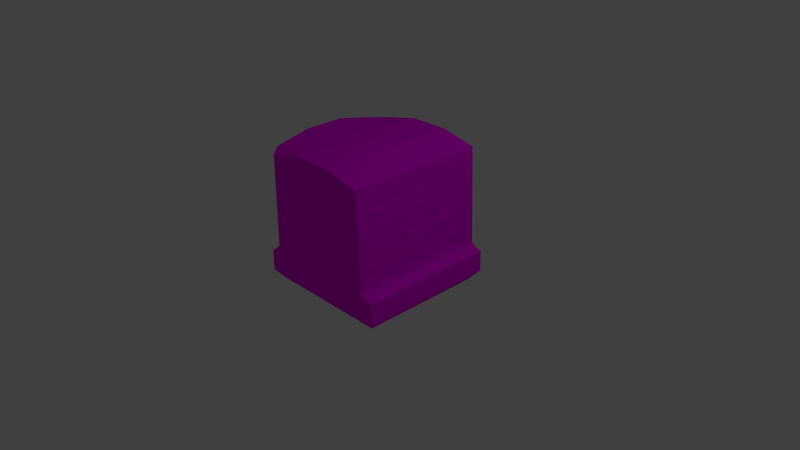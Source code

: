 # Source: Tile_Ground_Normal_wall_T.blend  (saved by Blender 2.76.0; exported with 4.5.12 LTS)
import bpy
from mathutils import Matrix  # noqa: F401  (used for matrix-valued properties, if any)

bpy.ops.wm.read_factory_settings(use_empty=True)
scene = bpy.context.scene
scene.name = 'Scene'

# ---- collections
col_collection_1 = bpy.data.collections.new('Collection 1'); scene.collection.children.link(col_collection_1)

# ---- images (referenced by path relative to the original .blend; pixels are not part of the script)
import os
ASSET_DIR = os.environ.get("B2B_ASSET_DIR", "")  # directory of the original .blend (textures are referenced by path, not embedded)
HERE = os.path.dirname(os.path.abspath(__file__))  # packed textures are extracted next to this script under _unpacked/

def load_image(name, relpath, width, height, colorspace="sRGB"):
    """Load a texture the original file referenced (path relative to the .blend, or extracted next to this script)."""
    p = next((c for c in (os.path.join(HERE, relpath), os.path.join(ASSET_DIR, relpath)) if relpath and os.path.exists(c)), "")
    if p:
        img = bpy.data.images.load(p, check_existing=True)
        img.name = name
    else:  # same state as the original file: an image datablock whose file is absent (Cycles renders it pink)
        img = bpy.data.images.new(name, width, height)
        img.source = "FILE"
        img.filepath = "//" + (relpath or name)
    img.colorspace_settings.name = colorspace
    return img
img_wall_texture_psd = load_image('Wall_Texture.psd', 'Materials/Wall_Texture.psd', 1024, 1024, 'sRGB')

# ---- materials (node trees are filled in below, after node groups)
mat_wall_texture = bpy.data.materials.new('Wall_Texture')
mat_wall_texture.alpha_threshold = 0.0
mat_wall_texture.roughness = 0.5

# ---- material node trees
mat_wall_texture.use_nodes = True; mat_wall_texture.node_tree.nodes.clear()
_N = mat_wall_texture.node_tree.nodes; _L = mat_wall_texture.node_tree.links
n0 = _N.new('ShaderNodeOutputMaterial'); n0.name = 'Material Output'; n0.location = (300, 300)
n1 = _N.new('ShaderNodeBsdfDiffuse'); n1.name = 'Diffuse BSDF'; n1.location = (10, 300)
n2 = _N.new('ShaderNodeTexImage'); n2.name = 'Image Texture'; n2.location = (-180, 300)
n2.width = 140
n2.image = img_wall_texture_psd
_L.new(n1.outputs[0], n0.inputs[0])
_L.new(n2.outputs[0], n1.inputs[0])
n0.is_active_output = True

# ---- world
world_world = bpy.data.worlds.new('World'); scene.world = world_world
world_world.color = (0.05088, 0.05088, 0.05088)
world_world.use_sun_shadow = False
world_world.sun_shadow_jitter_overblur = 0.0
world_world.cycles.sampling_method = 'MANUAL'
world_world.cycles.sample_map_resolution = 256

# ---- cameras
cam_camera = bpy.data.cameras.new('Camera')
cam_camera.clip_end = 100.0
cam_camera.lens = 35.0
cam_camera.sensor_width = 32.0
cam_camera.sensor_height = 18.0
cam_camera.ortho_scale = 7.314
cam_camera.dof.focus_distance = 0.0

# ---- lights
light_lamp = bpy.data.lights.new('Lamp', 'POINT')
light_lamp.transmission_factor = 0.0
light_lamp.cutoff_distance = 30.0
light_lamp.energy = 100.0
light_lamp.shadow_buffer_clip_start = 1.001
light_lamp.shadow_soft_size = 0.1
light_lamp.shadow_maximum_resolution = 0.006
light_lamp.use_absolute_resolution = True
light_lamp.cycles.use_multiple_importance_sampling = False

# ---- meshes
me_cube_010 = bpy.data.meshes.new('Cube.010')
me_cube_010.from_pydata([(0.918, -0.5125, 0.9191), (0.8138, 1.43, 1.028), (1.031, -0.3774, 1.028), (0.2615, -0.5125, 0.9191), (0.2936, 1.545, 1.028), (0.2936, -0.3774, 1.028), (1.031, -0.07123, 1.028), (0.2936, -0.07123, 1.028), (0.9493, -0.04946, 1.028), (0.2936, -0.04633, 1.028), (0.8545, 0.01381, 1.028), (0.2936, 0.01068, 1.028), (-0.9181, -0.5125, 0.9189), (-0.824, 1.43, 1.028), (-1.904e-06, -0.5125, 0.9191), (-1.546e-10, 1.545, 1.028), (-1.031, -0.3774, 1.028), (-1.546e-10, -0.3774, 1.028), (-0.2615, -0.5125, 0.9191), (-0.2936, 1.545, 1.028), (-0.2936, -0.3774, 1.028), (-1.031, -0.07123, 1.028), (-1.546e-10, -0.07123, 1.028), (-0.2936, -0.07123, 1.028), (-0.9493, -0.04946, 1.028), (-1.546e-10, -0.04633, 1.028), (-0.2936, -0.04633, 1.028), (-0.8648, 0.01381, 1.028), (-1.546e-10, 0.01068, 1.028), (-0.2936, 0.01068, 1.028), (0.824, 1.436, 5.144e-10), (-1.546e-10, 1.551, 5.144e-10), (1.031, -0.3774, 0.0), (0.2936, 1.551, 5.144e-10), (1.031, -0.07123, 6.498e-10), (0.9493, -0.04946, 6.498e-10), (0.8648, 0.01381, 0.0), (-0.918, -0.5125, 0.0), (-0.2936, 1.551, 5.144e-10), (-1.027, 1.436, 0.8222), (-0.9181, -0.5125, 0.2828), (-1.027, 1.551, 0.2918), (-1.027, -0.3774, 0.2918), (-1.027, -0.07123, 0.2918), (-1.027, -0.04946, 0.9475), (-1.027, -0.04633, 0.2918), (-1.027, 0.01381, 0.8629), (-1.027, 0.01068, 0.2918), (-1.027, 1.551, 5.144e-10), (-1.027, -0.3774, 0.0), (-1.027, -0.07123, 6.498e-10), (-1.027, -0.04633, 6.498e-10), (-1.027, 0.01068, 0.0), (0.918, -0.5125, 0.7713), (0.824, 1.436, 0.8719), (-1.546e-10, 1.551, 0.8625), (1.031, -0.3774, 0.8625), (0.2936, 1.551, 0.8625), (1.031, -0.07123, 0.8625), (0.9493, -0.04946, 0.8625), (0.8742, 0.01106, 0.8613), (-0.9181, -0.5125, 0.8349), (-0.2936, 1.551, 0.8625), (-1.904e-06, -0.5125, 0.7713), (0.2615, -0.5125, 0.7713), (-0.2615, -0.5125, 0.7713), (-1.027, -0.04903, 0.863), (-1.03, -0.3774, 0.8628), (-1.03, -0.07123, 0.863), (1.031, -0.07123, 0.2924), (0.824, 1.436, 0.2917), (0.2936, 1.551, 0.2917), (0.8643, 0.01742, 0.2908), (0.9493, -0.04946, 0.2912), (-0.2936, 1.551, 0.2922), (-1.546e-10, 1.551, 0.2922), (0.918, -0.5125, 0.2841), (1.031, -0.3774, 0.292), (-0.2615, -0.5125, 0.2832), (0.2615, -0.5125, 0.2836), (-1.904e-06, -0.5125, 0.2834), (-0.918, -0.5125, 0.2828), (0.8236, 1.088, 1.028), (-1.546e-10, 1.175, 1.028), (0.2936, 1.175, 1.028), (-0.8339, 1.088, 1.028), (-0.2936, 1.175, 1.028), (-1.027, 1.088, 0.832), (-1.027, 1.175, 0.0), (-1.027, 1.175, 0.2918), (0.8377, 0.953, 0.2918), (0.8377, 0.953, 0.0), (0.8339, 1.088, 0.9881), (-0.8299, 1.225, 1.028), (-1.027, 1.225, 0.8281), (0.8377, 0.953, 0.9977), (-1.546e-10, 1.324, 1.028), (0.2936, 1.324, 1.028), (-0.2936, 1.324, 1.028), (-1.027, 1.324, 0.0), (-1.027, 1.324, 0.2918), (-1.546e-10, 1.029, 1.028), (0.2936, 1.029, 1.028), (-0.2936, 1.029, 1.028), (-1.027, 1.029, 0.0), (-1.027, 1.029, 0.2918), (0.8277, 0.953, 0.4292), (0.8275, 0.953, 1.028), (-0.8377, 0.953, 1.028), (-1.027, 0.953, 0.8359), (0.8388, 1.04, 0.6727), (0.8329, 1.016, 0.4277), (0.8309, 1.335, 0.4276), (0.8309, 1.295, 0.6727), (0.8294, 1.155, 0.9882), (0.8319, 1.156, 0.7266), (0.8185, 1.15, 0.0), (0.8268, 1.152, 0.2918), (0.8201, 1.153, 0.4276), (0.8268, 1.155, 0.6217), (0.8258, 1.12, 0.2918), (0.8255, 1.198, 0.1896), (0.8245, 1.178, 0.4276), (0.8272, 1.236, 0.0), (0.828, 1.086, 0.0), (0.8259, 1.131, 0.4277), (0.8214, 1.164, 1.028), (0.8304, 0.953, 0.6689), (0.8311, 1.011, 0.2918), (0.8339, 1.005, 0.0), (0.918, -0.5125, -0.9191), (0.824, 1.436, -1.028), (1.031, -0.3774, -1.028), (0.2615, -0.5125, -0.9191), (0.2936, 1.551, -1.028), (0.2936, -0.3774, -1.028), (1.031, -0.07123, -1.028), (0.2936, -0.07123, -1.028), (0.9493, -0.04946, -1.028), (0.2936, -0.04633, -1.028), (0.8648, 0.01381, -1.028), (0.2936, 0.01068, -1.028), (-0.9181, -0.5125, -0.9189), (-0.824, 1.436, -1.028), (-1.904e-06, -0.5125, -0.9191), (-1.546e-10, 1.551, -1.028), (-1.031, -0.3774, -1.028), (-1.546e-10, -0.3774, -1.028), (-0.2615, -0.5125, -0.9191), (-0.2936, 1.551, -1.028), (-0.2936, -0.3774, -1.028), (-1.031, -0.07123, -1.028), (-1.546e-10, -0.07123, -1.028), (-0.2936, -0.07123, -1.028), (-0.9493, -0.04946, -1.028), (-1.546e-10, -0.04633, -1.028), (-0.2936, -0.04633, -1.028), (-0.8648, 0.01381, -1.028), (-1.546e-10, 0.01068, -1.028), (-0.2936, 0.01068, -1.028), (0.918, -0.5125, 0.0), (-1.904e-06, -0.5125, 0.0), (0.2615, -0.5125, 0.0), (-0.2615, -0.5125, 0.0), (-1.027, 1.436, -0.8222), (-0.9181, -0.5125, -0.2828), (-1.027, 1.551, -0.2918), (-1.027, -0.3774, -0.2918), (-1.027, -0.07123, -0.2918), (-1.027, -0.04946, -0.9475), (-1.027, -0.04633, -0.2918), (-1.027, 0.01381, -0.8629), (-1.027, 0.01068, -0.2918), (0.918, -0.5125, -0.7713), (0.824, 1.436, -0.8625), (-1.546e-10, 1.551, -0.8625), (1.031, -0.3774, -0.8625), (0.2936, 1.551, -0.8625), (1.031, -0.07123, -0.8625), (0.9493, -0.04946, -0.8625), (0.8648, 0.01381, -0.8625), (-0.9181, -0.5125, -0.8349), (-0.2936, 1.551, -0.8625), (-1.904e-06, -0.5125, -0.7713), (0.2615, -0.5125, -0.7713), (-0.2615, -0.5125, -0.7713), (-1.027, -0.04903, -0.863), (-1.03, -0.3774, -0.8628), (-1.03, -0.07123, -0.863), (1.031, -0.07123, -0.2924), (0.824, 1.436, -0.2917), (0.2936, 1.551, -0.2917), (0.8648, 0.01381, -0.2919), (0.9493, -0.04946, -0.2912), (-0.2936, 1.551, -0.2922), (-1.546e-10, 1.551, -0.2922), (0.918, -0.5125, -0.2841), (1.031, -0.3774, -0.292), (-0.2615, -0.5125, -0.2832), (0.2615, -0.5125, -0.2836), (-1.904e-06, -0.5125, -0.2834), (-0.918, -0.5125, -0.2828), (0.8339, 1.088, -1.028), (-1.546e-10, 1.175, -1.028), (0.2936, 1.175, -1.028), (-0.8339, 1.088, -1.028), (-0.2936, 1.175, -1.028), (-1.027, 1.088, -0.832), (-1.027, 1.175, -0.2918), (0.8377, 0.953, -0.2918), (0.8339, 1.088, -0.997), (-0.8299, 1.225, -1.028), (-1.027, 1.225, -0.8281), (0.8377, 0.953, -0.997), (-1.546e-10, 1.324, -1.028), (0.2936, 1.324, -1.028), (-0.2936, 1.324, -1.028), (-1.027, 1.324, -0.2918), (-1.546e-10, 1.029, -1.028), (0.2936, 1.029, -1.028), (-0.2936, 1.029, -1.028), (-1.027, 1.029, -0.2918), (0.8292, 0.953, -0.4292), (0.8377, 0.953, -1.028), (-0.8377, 0.953, -1.028), (-1.027, 0.953, -0.8359), (0.8388, 1.04, -0.6727), (0.8329, 1.016, -0.4277), (0.8309, 1.335, -0.4276), (0.8309, 1.295, -0.6727), (0.8294, 1.155, -0.997), (0.8319, 1.156, -0.7266), (0.8193, 1.152, -0.2918), (0.8217, 1.153, -0.4276), (0.8268, 1.155, -0.6217), (0.8258, 1.12, -0.2918), (0.8255, 1.198, -0.2917), (0.8245, 1.178, -0.4276), (0.8259, 1.131, -0.4277), (0.8317, 1.164, -1.028), (0.8377, 0.953, -0.6689), (0.8311, 1.011, -0.2918), (-1.546e-10, 0.4797, 1.028), (0.2936, 0.4797, 1.028), (-0.2936, 0.4797, 1.028), (-1.027, 0.4797, 0.0), (-1.027, 0.4797, 0.2918), (0.8421, 0.4464, 1.028), (-0.8523, 0.4464, 1.028), (-1.027, 0.4464, 0.8505), (0.8523, 0.5008, 0.8625), (-1.546e-10, 0.4797, -1.028), (0.2936, 0.4797, -1.028), (-0.2936, 0.4797, -1.028), (-1.027, 0.4797, -0.2918), (0.8523, 0.4464, -1.028), (-0.8523, 0.4464, -1.028), (-1.027, 0.4464, -0.8505), (0.8523, 0.4464, -0.997), (0.8506, 0.5053, 0.04668), (0.8612, 0.4033, 0.3053), (0.8523, 0.4464, -0.2918), (-1.546e-10, 0.3771, 1.028), (0.2936, 0.3771, 1.028), (-0.2936, 0.3771, 1.028), (-1.027, 0.3771, 0.0), (-1.027, 0.3771, 0.2918), (0.855, 0.3518, 0.0), (-1.546e-10, 0.3771, -1.028), (0.2936, 0.3771, -1.028), (-0.2936, 0.3771, -1.028), (-1.027, 0.3771, -0.2918), (0.8448, 0.3518, 1.028), (-0.855, 0.3518, 1.028), (-1.027, 0.3518, 0.8532), (0.855, 0.3876, 0.9904), (0.855, 0.3518, -1.028), (-0.855, 0.3518, -1.028), (-1.027, 0.3518, -0.8532), (0.855, 0.3518, -0.997), (0.855, 0.3518, 0.3622), (0.855, 0.2283, -0.2149), (0.8375, 0.6057, 1.028), (-0.8477, 0.6057, 1.028), (-1.027, 0.6057, 0.8459), (0.8509, 0.5915, 0.6634), (0.8477, 0.6057, -1.028), (-0.8477, 0.6057, -1.028), (-1.027, 0.6057, -0.8459), (0.8477, 0.6057, -0.997), (-1.546e-10, 0.6524, 1.028), (0.2936, 0.6524, 1.028), (-0.2936, 0.6524, 1.028), (-1.027, 0.6524, 0.0), (-1.027, 0.6524, 0.2918), (-1.546e-10, 0.6524, -1.028), (0.2936, 0.6524, -1.028), (-0.2936, 0.6524, -1.028), (-1.027, 0.6524, -0.2918), (0.8597, 0.5524, 0.051), (0.8477, 0.6686, 0.3563), (0.8357, 0.5798, -0.2791), (0.838, 0.8052, 0.7452), (0.838, 0.8817, 0.6312), (0.833, 0.8817, 0.49), (0.8429, 0.6695, 0.7266), (0.8439, 0.6771, 0.5284), (0.838, 0.7641, 0.4091), (0.8344, 0.7749, 0.7481), (0.8431, 0.7658, 0.9887), (-0.824, 1.468, -0.8334), (-0.824, 1.551, 5.144e-10), (-0.824, 1.551, 0.2919), (-0.824, 1.468, 0.8334), (-0.824, 1.551, -0.2919), (0.8489, 0.5534, 0.1677), (0.8512, 0.4987, 0.1677), (0.8512, 0.4925, 0.2925), (0.8512, 0.4997, 0.4933), (0.8489, 0.5562, 0.4931), (0.8489, 0.5597, 0.2925), (0.8481, 0.5314, 0.5043), (0.8499, 0.5312, 0.9098), (0.8464, 0.5317, 0.2925), (0.8414, 0.5318, 0.1677), (0.85, 0.5272, 0.0), (0.8474, 0.5992, 0.5441), (0.8459, 0.6387, 0.9691), (0.8492, 0.5555, 0.8017), (0.8467, 0.5995, 0.8685), (0.849, 0.6117, 0.7713), (0.8581, 0.2365, 0.68), (0.8525, 0.1897, 0.7621), (0.8586, 0.3262, 0.8192), (0.8662, 0.3099, 0.6219), (0.8648, 0.0862, 0.3524), (0.8504, 0.2879, 0.4063), (0.8635, 0.191, 0.556), (0.8578, 0.2585, 0.5068), (0.8706, 0.01339, 0.6519), (0.8599, 0.1094, 0.6297), (0.862, 0.251, 0.9877), (0.8666, 0.01327, 0.995), (0.8575, 0.2623, 0.3431), (0.8617, 0.1191, 0.0), (0.8568, 0.266, 0.1741), (0.854, 0.3149, 0.2353), (0.8508, 0.2983, 0.08928), (0.8598, 0.189, 0.02719), (0.8714, 0.06558, 0.07171), (0.8687, 0.06831, 0.2416), (0.8639, 0.1267, 0.07137), (0.8509, 0.2105, 0.2714), (0.8399, 0.8773, 0.253), (0.8399, 0.8773, 0.07006), (0.8359, 0.706, 0.2382), (0.8472, 0.6226, 0.09932), (0.819, 0.8533, 0.007047), (0.8501, 0.07292, -0.3916), (0.8488, 0.1176, -0.7267), (0.8697, 0.218, -0.667), (0.871, 0.1768, -0.4277), (0.855, 0.3882, -0.4517), (0.8494, 0.1511, -0.5712), (0.8709, 0.2722, -0.4985), (0.8528, 0.6621, -0.6881), (0.8333, 0.6904, -0.4842), (0.8523, 0.5188, -0.5544), (0.8518, 0.6741, -0.2045), (0.8333, 0.6497, -0.3937), (0.8453, 0.7929, -0.2212), (0.8537, 0.3984, -0.2918), (0.848, 0.3518, -0.2028), (0.8532, 0.4267, -0.346), (0.8516, 0.4713, -0.1492), (0.8699, 0.5536, -0.4668), (0.8619, 0.5763, -0.1112)], [], [(97, 4, 15, 96), (57, 55, 15, 4), (64, 3, 14, 63), (3, 5, 17, 14), (53, 56, 2, 0), (0, 2, 5, 3), (53, 0, 3, 64), (54, 57, 4, 1), (2, 6, 7, 5), (5, 7, 22, 17), (56, 58, 6, 2), (6, 8, 9, 7), (7, 9, 25, 22), (58, 59, 8, 6), (8, 10, 11, 9), (9, 11, 28, 25), (59, 60, 342, 10, 8), (98, 96, 15, 19), (62, 19, 15, 55), (65, 63, 14, 18), (18, 14, 17, 20), (12, 18, 20, 16), (61, 65, 18, 12), (93, 98, 19, 13), (16, 20, 23, 21), (20, 17, 22, 23), (21, 23, 26, 24), (23, 22, 25, 26), (24, 26, 29, 27), (26, 25, 28, 29), (100, 41, 48, 99), (16, 21, 68, 67), (94, 39, 41, 100), (27, 46, 44, 24), (42, 43, 50, 49), (43, 45, 51, 50), (44, 46, 66), (45, 47, 52, 51), (37, 163, 78, 81), (163, 161, 80, 78), (74, 62, 55, 75), (73, 72, 339, 60, 59), (69, 73, 59, 58), (77, 69, 58, 56), (92, 95, 127, 110), (160, 76, 79, 162), (76, 77, 56, 53), (162, 79, 80, 161), (71, 75, 55, 57), (21, 44, 66, 68), (40, 42, 49, 37), (46, 47, 45, 66), (273, 274, 46, 27), (68, 66, 45, 43), (67, 68, 43, 42), (12, 16, 67, 61), (61, 67, 42, 40), (24, 44, 21), (35, 36, 72, 73), (33, 31, 75, 71), (34, 35, 73, 69), (38, 74, 75, 31), (48, 41, 312, 311), (313, 39, 13), (312, 41, 39, 313), (160, 32, 77, 76), (32, 34, 69, 77), (79, 64, 63, 80), (81, 78, 65, 61), (76, 53, 64, 79), (78, 80, 63, 65), (81, 61, 40, 37), (110, 127, 106, 111), (30, 33, 71, 70), (126, 82, 92, 114), (117, 120, 124, 116), (93, 94, 87, 85), (109, 87, 89, 105), (105, 89, 88, 104), (108, 103, 86, 85), (103, 101, 83, 86), (107, 82, 84, 102), (102, 84, 83, 101), (54, 114, 115, 113), (13, 39, 94, 93), (87, 94, 100, 89), (89, 100, 99, 88), (85, 86, 98, 93), (86, 83, 96, 98), (84, 97, 96, 83), (291, 102, 101, 290), (282, 107, 102, 291), (292, 290, 101, 103), (283, 292, 103, 108), (294, 105, 104, 293), (284, 109, 105, 294), (341, 342, 60), (85, 87, 109, 108), (119, 125, 118), (120, 117, 118, 125), (114, 92, 110, 115), (121, 117, 116, 123), (117, 121, 122, 118), (122, 119, 118), (70, 121, 123, 30), (115, 110, 111, 125, 119), (113, 115, 119, 122, 112), (128, 90, 91, 129), (1, 126, 114, 54), (82, 126, 1, 97, 84), (82, 107, 95, 92), (1, 4, 97), (121, 70, 112, 122), (70, 71, 57, 54), (70, 54, 113, 112), (120, 128, 129, 124), (128, 120, 125, 111), (72, 36, 349, 350), (111, 106, 90, 128), (341, 60, 332, 333), (215, 214, 145, 134), (177, 134, 145, 175), (184, 183, 144, 133), (133, 144, 147, 135), (173, 130, 132, 176), (130, 133, 135, 132), (173, 184, 133, 130), (174, 131, 134, 177), (132, 135, 137, 136), (135, 147, 152, 137), (176, 132, 136, 178), (136, 137, 139, 138), (137, 152, 155, 139), (178, 136, 138, 179), (138, 139, 141, 140), (139, 155, 158, 141), (179, 138, 140, 180), (216, 149, 145, 214), (182, 175, 145, 149), (185, 148, 144, 183), (148, 150, 147, 144), (142, 146, 150, 148), (181, 142, 148, 185), (211, 143, 149, 216), (146, 151, 153, 150), (150, 153, 152, 147), (151, 154, 156, 153), (153, 156, 155, 152), (154, 157, 159, 156), (156, 159, 158, 155), (170, 51, 52, 172), (146, 187, 188, 151), (212, 217, 166, 164), (157, 154, 169, 171), (167, 49, 50, 168), (168, 50, 51, 170), (169, 186, 171), (163, 198, 200, 161), (194, 195, 175, 182), (193, 179, 180, 192), (189, 178, 179, 193), (197, 176, 178, 189), (210, 226, 240, 213), (160, 162, 199, 196), (196, 173, 176, 197), (162, 161, 200, 199), (191, 177, 175, 195), (151, 188, 186, 169), (37, 201, 198, 163), (171, 186, 170, 172), (277, 157, 171, 278), (188, 168, 170, 186), (187, 167, 168, 188), (142, 181, 187, 146), (181, 165, 167, 187), (154, 151, 169), (33, 191, 195, 31), (48, 311, 314, 166), (34, 189, 193, 35), (217, 99, 48, 166), (165, 37, 49, 167), (310, 143, 164), (314, 310, 164, 166), (38, 31, 195, 194), (32, 197, 189, 34), (199, 200, 183, 184), (201, 181, 185, 198), (196, 199, 184, 173), (198, 185, 183, 200), (226, 227, 222, 240), (30, 190, 191, 33), (239, 230, 210, 202), (232, 116, 124, 235), (211, 205, 207, 212), (225, 221, 208, 207), (221, 104, 88, 208), (224, 205, 206, 220), (220, 206, 203, 218), (223, 219, 204, 202), (219, 218, 203, 204), (174, 229, 231, 230), (143, 211, 212, 164), (207, 208, 217, 212), (208, 88, 99, 217), (205, 211, 216, 206), (206, 216, 214, 203), (204, 203, 214, 215), (296, 295, 218, 219), (286, 296, 219, 223), (297, 220, 218, 295), (287, 224, 220, 297), (298, 293, 104, 221), (288, 298, 221, 225), (276, 279, 180, 140), (205, 224, 225, 207), (234, 233, 238), (235, 238, 233, 232), (230, 231, 226, 210), (236, 123, 116, 232), (232, 233, 237, 236), (237, 233, 234), (190, 30, 123, 236), (231, 234, 238, 227, 226), (229, 228, 237, 234, 231), (241, 129, 91, 209), (131, 174, 230, 239), (202, 204, 215, 131, 239), (202, 210, 213, 223), (131, 215, 134), (236, 237, 228, 190), (190, 174, 177, 191), (190, 228, 229, 174), (235, 124, 129, 241), (241, 227, 238, 235), (160, 196, 197, 32), (227, 241, 209, 222), (281, 192, 358, 361), (35, 193, 192, 36), (192, 344, 36), (201, 37, 165, 181), (286, 289, 258, 255), (278, 271, 254, 257), (271, 265, 245, 254), (277, 256, 253, 270), (270, 253, 251, 268), (276, 269, 252, 255), (269, 268, 251, 252), (287, 256, 257, 288), (274, 249, 246, 266), (266, 246, 245, 265), (273, 264, 244, 248), (264, 262, 242, 244), (272, 247, 243, 263), (263, 243, 242, 262), (283, 284, 249, 248), (375, 301, 261, 367), (299, 300, 320, 315), (301, 376, 374, 261), (330, 329, 285), (11, 263, 262, 28), (10, 272, 263, 11), (29, 28, 262, 264), (27, 29, 264, 273), (47, 266, 265, 52), (46, 274, 266, 47), (141, 158, 268, 269), (140, 141, 269, 276), (159, 270, 268, 158), (157, 277, 270, 159), (172, 52, 265, 271), (171, 172, 271, 278), (261, 374, 372, 371), (367, 261, 373), (255, 258, 279, 276), (256, 277, 278, 257), (250, 275, 280, 260), (260, 280, 267, 259), (247, 272, 275, 250), (248, 249, 274, 273), (108, 109, 284, 283), (224, 287, 288, 225), (223, 213, 289, 286), (257, 254, 298, 288), (254, 245, 293, 298), (256, 287, 297, 253), (253, 297, 295, 251), (255, 252, 296, 286), (252, 251, 295, 296), (249, 284, 294, 246), (246, 294, 293, 245), (248, 244, 292, 283), (244, 242, 290, 292), (247, 282, 291, 243), (243, 291, 290, 242), (300, 299, 356, 355), (301, 368, 376), (90, 106, 304, 307), (375, 369, 301), (302, 308, 307, 304, 303), (127, 95, 302, 303), (106, 127, 303, 304), (300, 90, 307, 306), (95, 309, 308, 302), (308, 305, 306, 307), (327, 329, 330, 305), (311, 38, 194, 314), (311, 312, 74, 38), (182, 149, 143, 310), (194, 182, 310, 314), (62, 313, 13, 19), (74, 312, 313, 62), (323, 317, 316, 324), (321, 318, 317, 323), (250, 260, 317, 318), (322, 250, 318, 321), (260, 259, 316, 317), (325, 299, 315, 324), (320, 323, 324, 315), (319, 321, 323, 320), (259, 325, 324, 316), (300, 326, 319, 320), (326, 300, 306, 305), (309, 327, 305, 308), (326, 285, 319), (328, 285, 329), (282, 247, 250, 322), (322, 328, 329, 327), (107, 282, 322, 327, 309, 95), (285, 328, 322, 321, 319), (285, 326, 305, 330), (333, 332, 331, 334), (280, 334, 338, 336), (280, 275, 333, 334), (60, 339, 340, 331, 332), (335, 336, 338, 337), (334, 331, 337, 338), (72, 343, 336, 335), (331, 340, 337), (339, 72, 340), (340, 72, 335, 337), (275, 341, 333), (272, 10, 342, 341, 275), (280, 343, 345, 346), (343, 280, 336), (281, 372, 267, 344, 192), (346, 345, 348, 347), (344, 267, 347, 348), (267, 280, 346, 347), (343, 344, 348, 345), (352, 350, 349, 351), (343, 72, 350, 352), (36, 344, 351, 349), (344, 343, 352, 351), (353, 355, 356, 354), (90, 300, 355, 353), (299, 357, 91, 354, 356), (91, 90, 353, 354), (370, 368, 301), (360, 364, 363, 359), (180, 279, 360, 359), (192, 180, 359, 363, 358), (279, 362, 364, 360), (261, 371, 373), (362, 281, 361, 364), (364, 361, 358, 363), (289, 365, 258), (213, 240, 366, 365, 289), (240, 222, 209, 366), (369, 370, 301), (209, 91, 357, 368, 370), (376, 299, 325, 259, 374), (365, 375, 367, 258), (366, 209, 370, 369), (365, 366, 369, 375), (371, 281, 362, 373), (258, 367, 373, 362, 279), (371, 372, 281), (374, 259, 267, 372), (368, 357, 299, 376)])
_uv = me_cube_010.uv_layers.new(name='UVMap')
_uv.uv.foreach_set('vector', [0.4496, 0.2716, 0.429, 0.2716, 0.429, 0.2473, 0.4496, 0.2473, 0.5529, 0.05172, 0.5042, 0.05172, 0.5042, 0.0271, 0.5528, 0.0271, 0.8166, 0.6972, 0.848, 0.6972, 0.848, 0.7592, 0.8166, 0.7592, 0.5505, 0.2696, 0.5399, 0.2716, 0.5399, 0.2473, 0.5505, 0.2473, 0.8892, 0.725, 0.9205, 0.7402, 0.9205, 0.7782, 0.8892, 0.7601, 0.5505, 0.3258, 0.5399, 0.3326, 0.5399, 0.2716, 0.5505, 0.2696, 0.8166, 0.5415, 0.848, 0.5415, 0.848, 0.6972, 0.8166, 0.6972, 0.6331, 0.05096, 0.5081, 0.05397, 0.5081, 0.01768, 0.6331, 0.01467, 0.5399, 0.3326, 0.518, 0.3326, 0.518, 0.2716, 0.5399, 0.2716, 0.5399, 0.2716, 0.518, 0.2716, 0.518, 0.2473, 0.5399, 0.2473, 0.9205, 0.7402, 0.9794, 0.7402, 0.9794, 0.7782, 0.9205, 0.7782, 0.518, 0.3326, 0.5164, 0.3259, 0.5161, 0.2716, 0.518, 0.2716, 0.518, 0.2716, 0.5161, 0.2716, 0.5161, 0.2473, 0.518, 0.2473, 0.431, 0.1765, 0.3882, 0.1766, 0.3882, 0.1386, 0.431, 0.1385, 0.5164, 0.3259, 0.5111, 0.3189, 0.5113, 0.2716, 0.5161, 0.2716, 0.5161, 0.2716, 0.5113, 0.2716, 0.5113, 0.2473, 0.5161, 0.2473, 0.3882, 0.1766, 0.3423, 0.1771, 0.3423, 0.1466, 0.3423, 0.1391, 0.3882, 0.1386, 0.4496, 0.223, 0.4496, 0.2473, 0.429, 0.2473, 0.429, 0.223, 0.4555, 0.05172, 0.4555, 0.0271, 0.5042, 0.0271, 0.5042, 0.05172, 0.8166, 0.8213, 0.8166, 0.7592, 0.848, 0.7592, 0.848, 0.8212, 0.5505, 0.2249, 0.5505, 0.2473, 0.5399, 0.2473, 0.5399, 0.223, 0.5505, 0.1688, 0.5505, 0.2249, 0.5399, 0.223, 0.5399, 0.1619, 0.8302, 0.977, 0.8166, 0.8213, 0.848, 0.8212, 0.848, 0.977, 0.4559, 0.1782, 0.4496, 0.223, 0.429, 0.223, 0.4376, 0.179, 0.5399, 0.1619, 0.5399, 0.223, 0.518, 0.223, 0.518, 0.1619, 0.5399, 0.223, 0.5399, 0.2473, 0.518, 0.2473, 0.518, 0.223, 0.518, 0.1619, 0.518, 0.223, 0.5161, 0.223, 0.5164, 0.1687, 0.518, 0.223, 0.518, 0.2473, 0.5161, 0.2473, 0.5161, 0.223, 0.5164, 0.1687, 0.5161, 0.223, 0.5113, 0.223, 0.5111, 0.1757, 0.5161, 0.223, 0.5161, 0.2473, 0.5113, 0.2473, 0.5113, 0.223, 0.474, 0.3456, 0.474, 0.3829, 0.4387, 0.3829, 0.4387, 0.3456, 0.5627, 0.1818, 0.5627, 0.2216, 0.5428, 0.2216, 0.5428, 0.1818, 0.5391, 0.3341, 0.5379, 0.3674, 0.474, 0.3829, 0.474, 0.3456, 0.3645, 0.1819, 0.3645, 0.03211, 0.398, 0.07397, 0.3986, 0.1464, 0.474, 0.1818, 0.474, 0.2216, 0.4387, 0.2216, 0.4387, 0.1818, 0.474, 0.2216, 0.474, 0.2249, 0.4387, 0.2249, 0.4387, 0.2216, 0.5529, 0.2245, 0.5428, 0.2341, 0.5428, 0.2245, 0.474, 0.2249, 0.474, 0.2337, 0.4387, 0.2337, 0.4387, 0.2249, 0.6523, 0.977, 0.6526, 0.8213, 0.713, 0.8213, 0.7129, 0.977, 0.6526, 0.8213, 0.6526, 0.7593, 0.713, 0.7593, 0.713, 0.8213, 0.4542, 0.1344, 0.4541, 0.05073, 0.5021, 0.05073, 0.5023, 0.1344, 0.3882, 0.3078, 0.3423, 0.3081, 0.3423, 0.2251, 0.3423, 0.1771, 0.3882, 0.1766, 0.431, 0.3074, 0.3882, 0.3078, 0.3882, 0.1766, 0.431, 0.1765, 0.9205, 0.6092, 0.9794, 0.6092, 0.9794, 0.7402, 0.9205, 0.7402, 0.4877, 0.1144, 0.4877, 0.1505, 0.4877, 0.1695, 0.4877, 0.1144, 0.6525, 0.5416, 0.7131, 0.5415, 0.713, 0.6972, 0.6526, 0.6973, 0.8892, 0.6095, 0.9205, 0.6092, 0.9205, 0.7402, 0.8892, 0.725, 0.6526, 0.6973, 0.713, 0.6972, 0.713, 0.7593, 0.6526, 0.7593, 0.5503, 0.1345, 0.5023, 0.1344, 0.5021, 0.05073, 0.5501, 0.05073, 0.5627, 0.2216, 0.5529, 0.2245, 0.5428, 0.2245, 0.5428, 0.2216, 0.4741, 0.1627, 0.474, 0.1818, 0.4387, 0.1818, 0.4386, 0.1627, 0.5428, 0.2341, 0.474, 0.2337, 0.474, 0.2249, 0.5428, 0.2245, 0.3584, 0.2367, 0.3629, 0.2786, 0.3456, 0.278, 0.3411, 0.2367, 0.5428, 0.2216, 0.5428, 0.2245, 0.474, 0.2249, 0.474, 0.2216, 0.5428, 0.1818, 0.5428, 0.2216, 0.474, 0.2216, 0.474, 0.1818, 0.5531, 0.1627, 0.5627, 0.1818, 0.5428, 0.1818, 0.5427, 0.1627, 0.5427, 0.1627, 0.5428, 0.1818, 0.474, 0.1818, 0.4741, 0.1627, 0.3986, 0.1464, 0.398, 0.07397, 0.4321, 0.1104, 0.3882, 0.3752, 0.3423, 0.3757, 0.3423, 0.3081, 0.3882, 0.3078, 0.5529, 0.242, 0.5061, 0.242, 0.506, 0.1998, 0.5528, 0.1999, 0.431, 0.3751, 0.3882, 0.3752, 0.3882, 0.3078, 0.431, 0.3074, 0.4593, 0.242, 0.4592, 0.1998, 0.506, 0.1998, 0.5061, 0.242, 0.448, 0.1386, 0.5417, 0.1174, 0.5389, 0.1539, 0.4488, 0.167, 0.3993, 0.08004, 0.3375, 0.07439, 0.3399, 0.01589, 0.4469, 0.1809, 0.435, 0.2073, 0.3583, 0.1301, 0.3816, 0.1115, 0.8892, 0.5418, 0.9205, 0.5415, 0.9205, 0.6092, 0.8892, 0.6095, 0.9205, 0.5415, 0.9794, 0.5415, 0.9794, 0.6092, 0.9205, 0.6092, 0.713, 0.6972, 0.8166, 0.6972, 0.8166, 0.7592, 0.713, 0.7593, 0.7129, 0.977, 0.713, 0.8213, 0.8166, 0.8213, 0.8302, 0.977, 0.7131, 0.5415, 0.8166, 0.5415, 0.8166, 0.6972, 0.713, 0.6972, 0.713, 0.8213, 0.713, 0.7593, 0.8166, 0.7592, 0.8166, 0.8213, 0.7129, 0.977, 0.8302, 0.977, 0.7129, 0.977, 0.6523, 0.977, 0.4877, 0.1144, 0.4877, 0.1695, 0.4877, 0.193, 0.4878, 0.2416, 0.6337, 0.3337, 0.5081, 0.3344, 0.508, 0.2724, 0.6337, 0.3013, 0.589, 0.1245, 0.5721, 0.1668, 0.4877, 0.114, 0.5236, 0.09847, 0.5221, 0.3039, 0.5045, 0.3043, 0.4995, 0.353, 0.5208, 0.35, 0.5484, 0.2367, 0.5537, 0.2857, 0.4843, 0.2831, 0.4793, 0.2367, 0.5415, 0.2674, 0.5403, 0.3008, 0.474, 0.3083, 0.474, 0.271, 0.474, 0.271, 0.474, 0.3083, 0.4387, 0.3083, 0.4387, 0.271, 0.4927, 0.1765, 0.4907, 0.223, 0.4702, 0.223, 0.4743, 0.1774, 0.4907, 0.223, 0.4907, 0.2473, 0.4702, 0.2473, 0.4702, 0.223, 0.4927, 0.3181, 0.4743, 0.3172, 0.4702, 0.2716, 0.4907, 0.2716, 0.4907, 0.2716, 0.4702, 0.2716, 0.4702, 0.2473, 0.4907, 0.2473, 0.5604, 0.08249, 0.5236, 0.09847, 0.5222, 0.09904, 0.5604, 0.08249, 0.6175, 0.2367, 0.623, 0.2882, 0.5537, 0.2857, 0.5484, 0.2367, 0.5403, 0.3008, 0.5391, 0.3341, 0.474, 0.3456, 0.474, 0.3083, 0.474, 0.3083, 0.474, 0.3456, 0.4387, 0.3456, 0.4387, 0.3083, 0.4743, 0.1774, 0.4702, 0.223, 0.4496, 0.223, 0.4559, 0.1782, 0.4702, 0.223, 0.4702, 0.2473, 0.4496, 0.2473, 0.4496, 0.223, 0.4702, 0.2716, 0.4496, 0.2716, 0.4496, 0.2473, 0.4702, 0.2473, 0.4959, 0.2716, 0.4907, 0.2716, 0.4907, 0.2473, 0.4959, 0.2473, 0.4973, 0.3183, 0.4927, 0.3181, 0.4907, 0.2716, 0.4959, 0.2716, 0.4959, 0.223, 0.4959, 0.2473, 0.4907, 0.2473, 0.4907, 0.223, 0.4973, 0.1763, 0.4959, 0.223, 0.4907, 0.223, 0.4927, 0.1765, 0.474, 0.2617, 0.474, 0.271, 0.4387, 0.271, 0.4387, 0.2617, 0.5418, 0.2591, 0.5415, 0.2674, 0.474, 0.271, 0.474, 0.2617, 0.3539, 0.172, 0.4776, 0.2908, 0.3423, 0.1771, 0.4793, 0.2367, 0.4843, 0.2831, 0.4149, 0.2806, 0.4102, 0.2367, 0.5218, 0.1441, 0.5027, 0.2348, 0.521, 0.2265, 0.5045, 0.3043, 0.5221, 0.3039, 0.5213, 0.3039, 0.503, 0.3044, 0.5236, 0.09847, 0.4877, 0.114, 0.4877, 0.114, 0.5222, 0.09904, 0.5472, 0.3033, 0.5221, 0.3039, 0.5208, 0.35, 0.5517, 0.3455, 0.5221, 0.3039, 0.5472, 0.3033, 0.5423, 0.3034, 0.5213, 0.3039, 0.5421, 0.2169, 0.5218, 0.1441, 0.521, 0.2265, 0.5608, 0.303, 0.5472, 0.3033, 0.5517, 0.3455, 0.5609, 0.3442, 0.5222, 0.09956, 0.4877, 0.1144, 0.4878, 0.2416, 0.5027, 0.2348, 0.5218, 0.1441, 0.5604, 0.08312, 0.5222, 0.09956, 0.5218, 0.1441, 0.5421, 0.2169, 0.5605, 0.2084, 0.4937, 0.3046, 0.488, 0.3047, 0.488, 0.3547, 0.4925, 0.354, 0.6026, 0.09073, 0.589, 0.1245, 0.5236, 0.09847, 0.5604, 0.08249, 0.4743, 0.3172, 0.4641, 0.3167, 0.4559, 0.3164, 0.4496, 0.2716, 0.4702, 0.2716, 0.5721, 0.1668, 0.5416, 0.2428, 0.4459, 0.1321, 0.4877, 0.114, 0.4376, 0.3155, 0.429, 0.2716, 0.4496, 0.2716, 0.5472, 0.3033, 0.5608, 0.303, 0.5608, 0.303, 0.5423, 0.3034, 0.6333, 0.1752, 0.5043, 0.1759, 0.5041, 0.05251, 0.6331, 0.0518, 0.5604, 0.1412, 0.5604, 0.08312, 0.5604, 0.08312, 0.5605, 0.2084, 0.5045, 0.3043, 0.4937, 0.3046, 0.4925, 0.354, 0.4995, 0.353, 0.4937, 0.3046, 0.5045, 0.3043, 0.503, 0.3044, 0.488, 0.3047, 0.3423, 0.3081, 0.3423, 0.3757, 0.3423, 0.3757, 0.3423, 0.3081, 0.4878, 0.2416, 0.4877, 0.193, 0.4877, 0.2018, 0.4878, 0.2416, 0.3539, 0.172, 0.3423, 0.1771, 0.3423, 0.1771, 0.3605, 0.1692, 0.4496, 0.2716, 0.4496, 0.2473, 0.429, 0.2473, 0.429, 0.2716, 0.5529, 0.05172, 0.5528, 0.0271, 0.5042, 0.0271, 0.5042, 0.05172, 0.8166, 0.6972, 0.8166, 0.7592, 0.848, 0.7592, 0.848, 0.6972, 0.5505, 0.2696, 0.5505, 0.2473, 0.5399, 0.2473, 0.5399, 0.2716, 0.8892, 0.725, 0.8892, 0.7601, 0.9205, 0.7782, 0.9205, 0.7402, 0.5505, 0.3258, 0.5505, 0.2696, 0.5399, 0.2716, 0.5399, 0.3326, 0.8166, 0.5415, 0.8166, 0.6972, 0.848, 0.6972, 0.848, 0.5415, 0.6331, 0.05096, 0.6331, 0.01467, 0.5081, 0.01768, 0.5081, 0.05397, 0.5399, 0.3326, 0.5399, 0.2716, 0.518, 0.2716, 0.518, 0.3326, 0.5399, 0.2716, 0.5399, 0.2473, 0.518, 0.2473, 0.518, 0.2716, 0.9205, 0.7402, 0.9205, 0.7782, 0.9794, 0.7782, 0.9794, 0.7402, 0.518, 0.3326, 0.518, 0.2716, 0.5161, 0.2716, 0.5164, 0.3259, 0.518, 0.2716, 0.518, 0.2473, 0.5161, 0.2473, 0.5161, 0.2716, 0.431, 0.1765, 0.431, 0.1385, 0.3882, 0.1386, 0.3882, 0.1766, 0.5164, 0.3259, 0.5161, 0.2716, 0.5113, 0.2716, 0.5111, 0.3189, 0.5161, 0.2716, 0.5161, 0.2473, 0.5113, 0.2473, 0.5113, 0.2716, 0.3882, 0.1766, 0.3882, 0.1386, 0.3423, 0.1391, 0.3423, 0.1771, 0.4496, 0.223, 0.429, 0.223, 0.429, 0.2473, 0.4496, 0.2473, 0.4555, 0.05172, 0.5042, 0.05172, 0.5042, 0.0271, 0.4555, 0.0271, 0.8166, 0.8213, 0.848, 0.8212, 0.848, 0.7592, 0.8166, 0.7592, 0.5505, 0.2249, 0.5399, 0.223, 0.5399, 0.2473, 0.5505, 0.2473, 0.5505, 0.1688, 0.5399, 0.1619, 0.5399, 0.223, 0.5505, 0.2249, 0.8302, 0.977, 0.848, 0.977, 0.848, 0.8212, 0.8166, 0.8213, 0.4559, 0.1782, 0.4376, 0.179, 0.429, 0.223, 0.4496, 0.223, 0.5399, 0.1619, 0.518, 0.1619, 0.518, 0.223, 0.5399, 0.223, 0.5399, 0.223, 0.518, 0.223, 0.518, 0.2473, 0.5399, 0.2473, 0.518, 0.1619, 0.5164, 0.1687, 0.5161, 0.223, 0.518, 0.223, 0.518, 0.223, 0.5161, 0.223, 0.5161, 0.2473, 0.518, 0.2473, 0.5164, 0.1687, 0.5111, 0.1757, 0.5113, 0.223, 0.5161, 0.223, 0.5161, 0.223, 0.5113, 0.223, 0.5113, 0.2473, 0.5161, 0.2473, 0.474, 0.2249, 0.4387, 0.2249, 0.4387, 0.2337, 0.474, 0.2337, 0.5627, 0.1818, 0.5428, 0.1818, 0.5428, 0.2216, 0.5627, 0.2216, 0.5391, 0.3341, 0.474, 0.3456, 0.474, 0.3829, 0.5379, 0.3674, 0.3645, 0.1819, 0.3986, 0.1464, 0.398, 0.07397, 0.3645, 0.03211, 0.474, 0.1818, 0.4387, 0.1818, 0.4387, 0.2216, 0.474, 0.2216, 0.474, 0.2216, 0.4387, 0.2216, 0.4387, 0.2249, 0.474, 0.2249, 0.5529, 0.2245, 0.5428, 0.2245, 0.5428, 0.2341, 0.6526, 0.8213, 0.713, 0.8213, 0.713, 0.7593, 0.6526, 0.7593, 0.4542, 0.1344, 0.5023, 0.1344, 0.5021, 0.05073, 0.4541, 0.05073, 0.3882, 0.3078, 0.3882, 0.1766, 0.3423, 0.1771, 0.3423, 0.3081, 0.431, 0.3074, 0.431, 0.1765, 0.3882, 0.1766, 0.3882, 0.3078, 0.9205, 0.6092, 0.9205, 0.7402, 0.9794, 0.7402, 0.9794, 0.6092, 0.4877, 0.1144, 0.4877, 0.1144, 0.4877, 0.1695, 0.4877, 0.1505, 0.6525, 0.5416, 0.6526, 0.6973, 0.713, 0.6972, 0.7131, 0.5415, 0.8892, 0.6095, 0.8892, 0.725, 0.9205, 0.7402, 0.9205, 0.6092, 0.6526, 0.6973, 0.6526, 0.7593, 0.713, 0.7593, 0.713, 0.6972, 0.5503, 0.1345, 0.5501, 0.05073, 0.5021, 0.05073, 0.5023, 0.1344, 0.5627, 0.2216, 0.5428, 0.2216, 0.5428, 0.2245, 0.5529, 0.2245, 0.6523, 0.977, 0.7129, 0.977, 0.713, 0.8213, 0.6526, 0.8213, 0.5428, 0.2341, 0.5428, 0.2245, 0.474, 0.2249, 0.474, 0.2337, 0.3584, 0.2367, 0.3411, 0.2367, 0.3456, 0.278, 0.3629, 0.2786, 0.5428, 0.2216, 0.474, 0.2216, 0.474, 0.2249, 0.5428, 0.2245, 0.5428, 0.1818, 0.474, 0.1818, 0.474, 0.2216, 0.5428, 0.2216, 0.5531, 0.1627, 0.5427, 0.1627, 0.5428, 0.1818, 0.5627, 0.1818, 0.5427, 0.1627, 0.4741, 0.1627, 0.474, 0.1818, 0.5428, 0.1818, 0.3986, 0.1464, 0.4321, 0.1104, 0.398, 0.07397, 0.5529, 0.242, 0.5528, 0.1999, 0.506, 0.1998, 0.5061, 0.242, 0.448, 0.1386, 0.4488, 0.167, 0.5389, 0.1539, 0.5417, 0.1174, 0.431, 0.3751, 0.431, 0.3074, 0.3882, 0.3078, 0.3882, 0.3752, 0.474, 0.3456, 0.4387, 0.3456, 0.4387, 0.3829, 0.474, 0.3829, 0.4741, 0.1627, 0.4386, 0.1627, 0.4387, 0.1818, 0.474, 0.1818, 0.3993, 0.08004, 0.3399, 0.01589, 0.3375, 0.07439, 0.4469, 0.1809, 0.3816, 0.1115, 0.3583, 0.1301, 0.435, 0.2073, 0.4593, 0.242, 0.5061, 0.242, 0.506, 0.1998, 0.4592, 0.1998, 0.9205, 0.5415, 0.9205, 0.6092, 0.9794, 0.6092, 0.9794, 0.5415, 0.713, 0.6972, 0.713, 0.7593, 0.8166, 0.7592, 0.8166, 0.6972, 0.7129, 0.977, 0.8302, 0.977, 0.8166, 0.8213, 0.713, 0.8213, 0.7131, 0.5415, 0.713, 0.6972, 0.8166, 0.6972, 0.8166, 0.5415, 0.713, 0.8213, 0.8166, 0.8213, 0.8166, 0.7592, 0.713, 0.7593, 0.4877, 0.1144, 0.4878, 0.2416, 0.4877, 0.193, 0.4877, 0.1695, 0.6337, 0.3337, 0.6337, 0.3013, 0.508, 0.2724, 0.5081, 0.3344, 0.589, 0.1245, 0.5236, 0.09847, 0.4877, 0.114, 0.5721, 0.1668, 0.5221, 0.3039, 0.5208, 0.35, 0.4995, 0.353, 0.5045, 0.3043, 0.5484, 0.2367, 0.4793, 0.2367, 0.4843, 0.2831, 0.5537, 0.2857, 0.5415, 0.2674, 0.474, 0.271, 0.474, 0.3083, 0.5403, 0.3008, 0.474, 0.271, 0.4387, 0.271, 0.4387, 0.3083, 0.474, 0.3083, 0.4927, 0.1765, 0.4743, 0.1774, 0.4702, 0.223, 0.4907, 0.223, 0.4907, 0.223, 0.4702, 0.223, 0.4702, 0.2473, 0.4907, 0.2473, 0.4927, 0.3181, 0.4907, 0.2716, 0.4702, 0.2716, 0.4743, 0.3172, 0.4907, 0.2716, 0.4907, 0.2473, 0.4702, 0.2473, 0.4702, 0.2716, 0.5604, 0.08249, 0.5604, 0.08249, 0.5222, 0.09904, 0.5236, 0.09847, 0.6175, 0.2367, 0.5484, 0.2367, 0.5537, 0.2857, 0.623, 0.2882, 0.5403, 0.3008, 0.474, 0.3083, 0.474, 0.3456, 0.5391, 0.3341, 0.474, 0.3083, 0.4387, 0.3083, 0.4387, 0.3456, 0.474, 0.3456, 0.4743, 0.1774, 0.4559, 0.1782, 0.4496, 0.223, 0.4702, 0.223, 0.4702, 0.223, 0.4496, 0.223, 0.4496, 0.2473, 0.4702, 0.2473, 0.4702, 0.2716, 0.4702, 0.2473, 0.4496, 0.2473, 0.4496, 0.2716, 0.4959, 0.2716, 0.4959, 0.2473, 0.4907, 0.2473, 0.4907, 0.2716, 0.4973, 0.3183, 0.4959, 0.2716, 0.4907, 0.2716, 0.4927, 0.3181, 0.4959, 0.223, 0.4907, 0.223, 0.4907, 0.2473, 0.4959, 0.2473, 0.4973, 0.1763, 0.4927, 0.1765, 0.4907, 0.223, 0.4959, 0.223, 0.474, 0.2617, 0.4387, 0.2617, 0.4387, 0.271, 0.474, 0.271, 0.5418, 0.2591, 0.474, 0.2617, 0.474, 0.271, 0.5415, 0.2674, 0.5187, 0.2999, 0.3605, 0.1692, 0.3423, 0.1771, 0.5111, 0.3189, 0.4793, 0.2367, 0.4102, 0.2367, 0.4149, 0.2806, 0.4843, 0.2831, 0.5218, 0.1441, 0.521, 0.2265, 0.5027, 0.2348, 0.5045, 0.3043, 0.503, 0.3044, 0.5213, 0.3039, 0.5221, 0.3039, 0.5236, 0.09847, 0.5222, 0.09904, 0.4877, 0.114, 0.4877, 0.114, 0.5472, 0.3033, 0.5517, 0.3455, 0.5208, 0.35, 0.5221, 0.3039, 0.5221, 0.3039, 0.5213, 0.3039, 0.5423, 0.3034, 0.5472, 0.3033, 0.5421, 0.2169, 0.521, 0.2265, 0.5218, 0.1441, 0.5608, 0.303, 0.5609, 0.3442, 0.5517, 0.3455, 0.5472, 0.3033, 0.5222, 0.09956, 0.5218, 0.1441, 0.5027, 0.2348, 0.4878, 0.2416, 0.4877, 0.1144, 0.5604, 0.08312, 0.5605, 0.2084, 0.5421, 0.2169, 0.5218, 0.1441, 0.5222, 0.09956, 0.4937, 0.3046, 0.4925, 0.354, 0.488, 0.3547, 0.488, 0.3047, 0.6026, 0.09073, 0.5604, 0.08249, 0.5236, 0.09847, 0.589, 0.1245, 0.4743, 0.3172, 0.4702, 0.2716, 0.4496, 0.2716, 0.4559, 0.3164, 0.4641, 0.3167, 0.5721, 0.1668, 0.4877, 0.114, 0.4459, 0.1321, 0.5416, 0.2428, 0.4376, 0.3155, 0.4496, 0.2716, 0.429, 0.2716, 0.5472, 0.3033, 0.5423, 0.3034, 0.5608, 0.303, 0.5608, 0.303, 0.6333, 0.1752, 0.6331, 0.0518, 0.5041, 0.05251, 0.5043, 0.1759, 0.5604, 0.1412, 0.5605, 0.2084, 0.5604, 0.08312, 0.5604, 0.08312, 0.5045, 0.3043, 0.4995, 0.353, 0.4925, 0.354, 0.4937, 0.3046, 0.4937, 0.3046, 0.488, 0.3047, 0.503, 0.3044, 0.5045, 0.3043, 0.8892, 0.5418, 0.8892, 0.6095, 0.9205, 0.6092, 0.9205, 0.5415, 0.4878, 0.2416, 0.4878, 0.2416, 0.4877, 0.2018, 0.4877, 0.193, 0.3591, 0.3077, 0.3423, 0.3081, 0.3423, 0.3081, 0.3591, 0.3077, 0.3882, 0.3752, 0.3882, 0.3078, 0.3423, 0.3081, 0.3423, 0.3757, 0.3423, 0.3081, 0.3475, 0.3749, 0.3423, 0.3757, 0.7129, 0.977, 0.6523, 0.977, 0.7129, 0.977, 0.8302, 0.977, 0.5339, 0.2619, 0.3968, 0.1534, 0.3786, 0.1613, 0.5263, 0.2809, 0.5425, 0.2424, 0.474, 0.243, 0.474, 0.2523, 0.5422, 0.2508, 0.474, 0.243, 0.4387, 0.243, 0.4387, 0.2523, 0.474, 0.2523, 0.5065, 0.1759, 0.5019, 0.1761, 0.501, 0.223, 0.5062, 0.223, 0.5062, 0.223, 0.501, 0.223, 0.501, 0.2473, 0.5062, 0.2473, 0.5065, 0.3187, 0.5062, 0.2716, 0.501, 0.2716, 0.5019, 0.3185, 0.5062, 0.2716, 0.5062, 0.2473, 0.501, 0.2473, 0.501, 0.2716, 0.393, 0.2367, 0.3757, 0.2367, 0.3802, 0.2793, 0.3976, 0.2799, 0.5425, 0.2424, 0.5422, 0.2508, 0.474, 0.2523, 0.474, 0.243, 0.474, 0.243, 0.474, 0.2523, 0.4387, 0.2523, 0.4387, 0.243, 0.5065, 0.1759, 0.5062, 0.223, 0.501, 0.223, 0.5019, 0.1761, 0.5062, 0.223, 0.5062, 0.2473, 0.501, 0.2473, 0.501, 0.223, 0.5065, 0.3187, 0.5019, 0.3185, 0.501, 0.2716, 0.5062, 0.2716, 0.5062, 0.2716, 0.501, 0.2716, 0.501, 0.2473, 0.5062, 0.2473, 0.393, 0.2367, 0.3976, 0.2799, 0.3802, 0.2793, 0.3757, 0.2367, 0.3908, 0.2411, 0.3881, 0.2804, 0.3758, 0.2878, 0.3762, 0.2675, 0.3882, 0.3691, 0.3882, 0.307, 0.3882, 0.307, 0.3882, 0.3691, 0.3882, 0.307, 0.3882, 0.3394, 0.3758, 0.3341, 0.3758, 0.3073, 0.3972, 0.1532, 0.4076, 0.1619, 0.3968, 0.1534, 0.5113, 0.2716, 0.5062, 0.2716, 0.5062, 0.2473, 0.5113, 0.2473, 0.5111, 0.3189, 0.5065, 0.3187, 0.5062, 0.2716, 0.5113, 0.2716, 0.5113, 0.223, 0.5113, 0.2473, 0.5062, 0.2473, 0.5062, 0.223, 0.5111, 0.1757, 0.5113, 0.223, 0.5062, 0.223, 0.5065, 0.1759, 0.474, 0.2337, 0.474, 0.243, 0.4387, 0.243, 0.4387, 0.2337, 0.5428, 0.2341, 0.5425, 0.2424, 0.474, 0.243, 0.474, 0.2337, 0.5113, 0.2716, 0.5113, 0.2473, 0.5062, 0.2473, 0.5062, 0.2716, 0.5111, 0.3189, 0.5113, 0.2716, 0.5062, 0.2716, 0.5065, 0.3187, 0.5113, 0.223, 0.5062, 0.223, 0.5062, 0.2473, 0.5113, 0.2473, 0.5111, 0.1757, 0.5065, 0.1759, 0.5062, 0.223, 0.5113, 0.223, 0.474, 0.2337, 0.4387, 0.2337, 0.4387, 0.243, 0.474, 0.243, 0.5428, 0.2341, 0.474, 0.2337, 0.474, 0.243, 0.5425, 0.2424, 0.3758, 0.3073, 0.3758, 0.3341, 0.3591, 0.3277, 0.3673, 0.3075, 0.3762, 0.2675, 0.3758, 0.2878, 0.3702, 0.2853, 0.5263, 0.2809, 0.3786, 0.1613, 0.3605, 0.1692, 0.5187, 0.2999, 0.3757, 0.2367, 0.3584, 0.2367, 0.3629, 0.2786, 0.3802, 0.2793, 0.3786, 0.1614, 0.3605, 0.1692, 0.359, 0.2979, 0.3758, 0.2878, 0.3758, 0.3073, 0.3591, 0.3077, 0.3591, 0.3733, 0.3758, 0.3708, 0.5263, 0.2809, 0.5187, 0.2999, 0.3605, 0.1692, 0.3786, 0.1613, 0.3757, 0.2367, 0.3802, 0.2793, 0.3629, 0.2786, 0.3584, 0.2367, 0.4102, 0.2367, 0.4149, 0.2806, 0.3976, 0.2799, 0.393, 0.2367, 0.4102, 0.2367, 0.393, 0.2367, 0.3976, 0.2799, 0.4149, 0.2806, 0.5416, 0.2428, 0.415, 0.1455, 0.3968, 0.1534, 0.5339, 0.2619, 0.5422, 0.2508, 0.474, 0.2523, 0.474, 0.2617, 0.5418, 0.2591, 0.474, 0.2523, 0.4387, 0.2523, 0.4387, 0.2617, 0.474, 0.2617, 0.5019, 0.1761, 0.4973, 0.1763, 0.4959, 0.223, 0.501, 0.223, 0.501, 0.223, 0.4959, 0.223, 0.4959, 0.2473, 0.501, 0.2473, 0.5019, 0.3185, 0.501, 0.2716, 0.4959, 0.2716, 0.4973, 0.3183, 0.501, 0.2716, 0.501, 0.2473, 0.4959, 0.2473, 0.4959, 0.2716, 0.5422, 0.2508, 0.5418, 0.2591, 0.474, 0.2617, 0.474, 0.2523, 0.474, 0.2523, 0.474, 0.2617, 0.4387, 0.2617, 0.4387, 0.2523, 0.5019, 0.1761, 0.501, 0.223, 0.4959, 0.223, 0.4973, 0.1763, 0.501, 0.223, 0.501, 0.2473, 0.4959, 0.2473, 0.4959, 0.223, 0.5019, 0.3185, 0.4973, 0.3183, 0.4959, 0.2716, 0.501, 0.2716, 0.501, 0.2716, 0.4959, 0.2716, 0.4959, 0.2473, 0.501, 0.2473, 0.3882, 0.307, 0.3882, 0.3691, 0.3882, 0.3691, 0.3882, 0.307, 0.3882, 0.307, 0.394, 0.3239, 0.3882, 0.3394, 0.4877, 0.2018, 0.4877, 0.193, 0.4877, 0.193, 0.4877, 0.2018, 0.3908, 0.2411, 0.3971, 0.2529, 0.3881, 0.2804, 0.415, 0.1458, 0.4093, 0.1482, 0.415, 0.2642, 0.415, 0.2438, 0.415, 0.1895, 0.4877, 0.1695, 0.4877, 0.1505, 0.4877, 0.1505, 0.4877, 0.1695, 0.4877, 0.193, 0.4877, 0.1695, 0.4877, 0.1695, 0.4877, 0.193, 0.3882, 0.307, 0.4151, 0.3064, 0.4151, 0.3064, 0.3882, 0.307, 0.415, 0.1455, 0.4052, 0.1498, 0.4093, 0.148, 0.415, 0.1455, 0.4093, 0.1482, 0.3968, 0.1536, 0.3881, 0.2804, 0.415, 0.2642, 0.4002, 0.1519, 0.3987, 0.1526, 0.3968, 0.1534, 0.3968, 0.1534, 0.4488, 0.167, 0.4508, 0.2412, 0.5315, 0.2495, 0.5389, 0.1539, 0.4488, 0.167, 0.5389, 0.1539, 0.5315, 0.2495, 0.4508, 0.2412, 0.5607, 0.09481, 0.5645, 0.01688, 0.3399, 0.01589, 0.3993, 0.08004, 0.4781, 0.112, 0.4425, 0.06279, 0.3816, 0.1115, 0.4469, 0.1809, 0.5607, 0.09481, 0.3993, 0.08004, 0.3399, 0.01589, 0.5645, 0.01688, 0.4781, 0.112, 0.4469, 0.1809, 0.3816, 0.1115, 0.4425, 0.06279, 0.3829, 0.3071, 0.3758, 0.3073, 0.3758, 0.3708, 0.3829, 0.3698, 0.3889, 0.157, 0.3786, 0.1614, 0.3758, 0.2878, 0.3828, 0.2836, 0.3786, 0.1614, 0.3758, 0.2878, 0.3758, 0.2878, 0.3786, 0.1614, 0.3883, 0.1571, 0.3786, 0.1613, 0.3786, 0.1613, 0.3889, 0.1568, 0.3758, 0.3073, 0.3758, 0.3708, 0.3758, 0.3708, 0.3758, 0.3073, 0.3821, 0.3699, 0.3882, 0.3691, 0.3882, 0.3691, 0.3829, 0.3698, 0.3882, 0.307, 0.3829, 0.3071, 0.3829, 0.3698, 0.3882, 0.3691, 0.3968, 0.1536, 0.3889, 0.157, 0.3828, 0.2836, 0.3881, 0.2804, 0.3758, 0.3708, 0.3821, 0.3699, 0.3829, 0.3698, 0.3758, 0.3708, 0.3881, 0.2804, 0.3913, 0.2336, 0.3968, 0.1536, 0.3881, 0.2804, 0.3913, 0.2336, 0.3881, 0.2804, 0.3881, 0.2804, 0.3968, 0.1536, 0.4052, 0.1498, 0.4002, 0.1519, 0.3968, 0.1534, 0.4093, 0.148, 0.3913, 0.2336, 0.3968, 0.1536, 0.3968, 0.1536, 0.3921, 0.1555, 0.3968, 0.1534, 0.4076, 0.1619, 0.5339, 0.2619, 0.5263, 0.2809, 0.3786, 0.1613, 0.4405, 0.1879, 0.3883, 0.1571, 0.3921, 0.1555, 0.4076, 0.1619, 0.4308, 0.1803, 0.5416, 0.2428, 0.5339, 0.2619, 0.4405, 0.1879, 0.4002, 0.1519, 0.4052, 0.1498, 0.415, 0.1455, 0.3968, 0.1534, 0.3921, 0.1555, 0.3883, 0.1571, 0.3889, 0.1568, 0.3968, 0.1534, 0.394, 0.1951, 0.3913, 0.2336, 0.3968, 0.1536, 0.3968, 0.1536, 0.3605, 0.1692, 0.3423, 0.1771, 0.3423, 0.3081, 0.359, 0.2979, 0.359, 0.2979, 0.359, 0.2979, 0.359, 0.2979, 0.359, 0.2979, 0.359, 0.2979, 0.3605, 0.1692, 0.3605, 0.1692, 0.359, 0.2979, 0.3423, 0.1771, 0.3423, 0.2251, 0.3423, 0.3081, 0.3423, 0.3081, 0.3423, 0.1771, 0.3423, 0.3081, 0.3591, 0.3077, 0.3591, 0.3077, 0.3423, 0.3081, 0.359, 0.2979, 0.3423, 0.3081, 0.3423, 0.3081, 0.359, 0.2979, 0.3423, 0.3081, 0.3546, 0.3078, 0.3591, 0.3077, 0.3423, 0.3081, 0.3423, 0.3081, 0.3423, 0.3081, 0.3423, 0.3081, 0.3423, 0.2251, 0.3423, 0.3081, 0.3423, 0.3081, 0.3423, 0.3081, 0.3423, 0.3081, 0.3423, 0.3081, 0.3423, 0.3081, 0.3605, 0.1692, 0.3539, 0.172, 0.3605, 0.1692, 0.5187, 0.2999, 0.5111, 0.3189, 0.4776, 0.2908, 0.3539, 0.172, 0.3605, 0.1692, 0.3591, 0.3077, 0.3546, 0.3078, 0.3546, 0.3078, 0.3591, 0.3077, 0.3546, 0.3078, 0.3591, 0.3077, 0.3591, 0.3077, 0.3591, 0.3077, 0.3591, 0.3277, 0.3591, 0.3733, 0.3475, 0.3749, 0.3423, 0.3081, 0.3591, 0.3077, 0.3546, 0.3078, 0.3475, 0.3749, 0.3591, 0.3733, 0.3475, 0.3749, 0.3591, 0.3733, 0.3591, 0.3733, 0.3475, 0.3749, 0.3591, 0.3733, 0.3591, 0.3077, 0.3591, 0.3077, 0.3591, 0.3733, 0.3546, 0.3078, 0.3475, 0.3749, 0.3475, 0.3749, 0.3546, 0.3078, 0.3546, 0.3078, 0.3423, 0.3081, 0.3423, 0.3757, 0.3475, 0.3749, 0.3546, 0.3078, 0.3423, 0.3081, 0.3423, 0.3081, 0.3546, 0.3078, 0.3423, 0.3757, 0.3475, 0.3749, 0.3475, 0.3749, 0.3423, 0.3757, 0.3475, 0.3749, 0.3546, 0.3078, 0.3546, 0.3078, 0.3475, 0.3749, 0.4151, 0.3064, 0.3882, 0.307, 0.3882, 0.3691, 0.4151, 0.3652, 0.4151, 0.3064, 0.3882, 0.307, 0.3882, 0.307, 0.4151, 0.3064, 0.3882, 0.3691, 0.4084, 0.3662, 0.4151, 0.3652, 0.4151, 0.3652, 0.3882, 0.3691, 0.488, 0.3547, 0.488, 0.3047, 0.488, 0.3047, 0.488, 0.3547, 0.4004, 0.3067, 0.394, 0.3239, 0.3882, 0.307, 0.3605, 0.1692, 0.3591, 0.2884, 0.3423, 0.2379, 0.3423, 0.1771, 0.3423, 0.1771, 0.3605, 0.1692, 0.3605, 0.1692, 0.3423, 0.1771, 0.3423, 0.3081, 0.3423, 0.1771, 0.3423, 0.1771, 0.3423, 0.2379, 0.3423, 0.3081, 0.3605, 0.1692, 0.3592, 0.2803, 0.3591, 0.2884, 0.3605, 0.1692, 0.3758, 0.2878, 0.3673, 0.293, 0.3702, 0.2853, 0.3592, 0.2803, 0.359, 0.2979, 0.359, 0.2979, 0.3591, 0.2884, 0.3591, 0.2884, 0.359, 0.2979, 0.3423, 0.3081, 0.3423, 0.2379, 0.3968, 0.1536, 0.3942, 0.1921, 0.3786, 0.1614, 0.415, 0.1458, 0.415, 0.1895, 0.4049, 0.2292, 0.3942, 0.1921, 0.3968, 0.1536, 0.415, 0.1895, 0.415, 0.2438, 0.415, 0.2642, 0.4049, 0.2292, 0.3971, 0.2529, 0.4004, 0.273, 0.3881, 0.2804, 0.4151, 0.3064, 0.4151, 0.3652, 0.4084, 0.3662, 0.394, 0.3239, 0.4004, 0.3067, 0.3882, 0.3394, 0.3882, 0.3691, 0.3821, 0.3699, 0.3758, 0.3708, 0.3758, 0.3341, 0.3942, 0.1921, 0.3908, 0.2411, 0.3762, 0.2675, 0.3786, 0.1614, 0.4049, 0.2292, 0.415, 0.2642, 0.4004, 0.273, 0.3971, 0.2529, 0.3942, 0.1921, 0.4049, 0.2292, 0.3971, 0.2529, 0.3908, 0.2411, 0.3673, 0.293, 0.359, 0.2979, 0.3592, 0.2803, 0.3702, 0.2853, 0.3786, 0.1614, 0.3762, 0.2675, 0.3702, 0.2853, 0.3592, 0.2803, 0.3605, 0.1692, 0.3673, 0.3075, 0.3591, 0.3277, 0.3591, 0.3077, 0.3758, 0.3341, 0.3758, 0.3708, 0.3591, 0.3733, 0.3591, 0.3277, 0.394, 0.3239, 0.4084, 0.3662, 0.3882, 0.3691, 0.3882, 0.3394])
me_cube_010.materials.append(mat_wall_texture)
me_cube_010.use_remesh_preserve_volume = False
me_cube_010.use_remesh_preserve_attributes = False
me_cube_010.use_mirror_vertex_groups = False
me_cube_010.update()

# ---- objects
ob_lamp = bpy.data.objects.new('Lamp', light_lamp)
ob_camera = bpy.data.objects.new('Camera', cam_camera)
ob_cube_001 = bpy.data.objects.new('Cube.001', me_cube_010)

# ---- transforms, parenting, visibility, modifiers, constraints
ob_lamp.location = (4.431, 1.021, 6.304)
ob_lamp.rotation_euler = (0.6503, 0.05522, 1.866)
ob_lamp.scale = (1.083, 1.083, 1.083)
ob_lamp.lock_rotations_4d = False
ob_lamp.empty_display_type = 'ARROWS'
ob_lamp.color = (0.0, 0.0, 0.0, 0.0)
ob_lamp.lineart.crease_threshold = 0.0
ob_camera.location = (8.119, -7.117, 5.697)
ob_camera.rotation_euler = (1.109, 0.01082, 0.8149)
ob_camera.scale = (1.083, 1.083, 1.083)
ob_camera.lock_rotations_4d = False
ob_camera.empty_display_type = 'ARROWS'
ob_camera.color = (0.0, 0.0, 0.0, 0.0)
ob_camera.display_type = 'WIRE'
ob_camera.lineart.crease_threshold = 0.0
ob_cube_001.location = (0.0, 0.0, 0.0)
ob_cube_001.rotation_euler = (1.571, -0.0, 0.0)
ob_cube_001.lock_rotations_4d = False
ob_cube_001.empty_display_type = 'ARROWS'
ob_cube_001.lineart.crease_threshold = 0.0

# ---- collection membership
col_collection_1.objects.link(ob_lamp)
col_collection_1.objects.link(ob_camera)
col_collection_1.objects.link(ob_cube_001)

# ---- scene / render settings (as saved in the file)
scene.camera = ob_camera
scene.frame_start = 0; scene.frame_end = 250; scene.frame_set(0)
scene.render.engine = 'CYCLES'
scene.render.resolution_percentage = 50
scene.render.dither_intensity = 0.0
scene.cycles.use_denoising = False
scene.cycles.samples = 10
scene.cycles.sampling_pattern = 'TABULATED_SOBOL'
scene.cycles.light_sampling_threshold = 0.0
scene.cycles.use_adaptive_sampling = False
scene.cycles.use_light_tree = False
scene.cycles.blur_glossy = 0.0
scene.cycles.pixel_filter_type = 'GAUSSIAN'
scene.cycles.sample_clamp_indirect = 0.0
scene.view_settings.view_transform = 'Standard'
bpy.context.view_layer.update()
